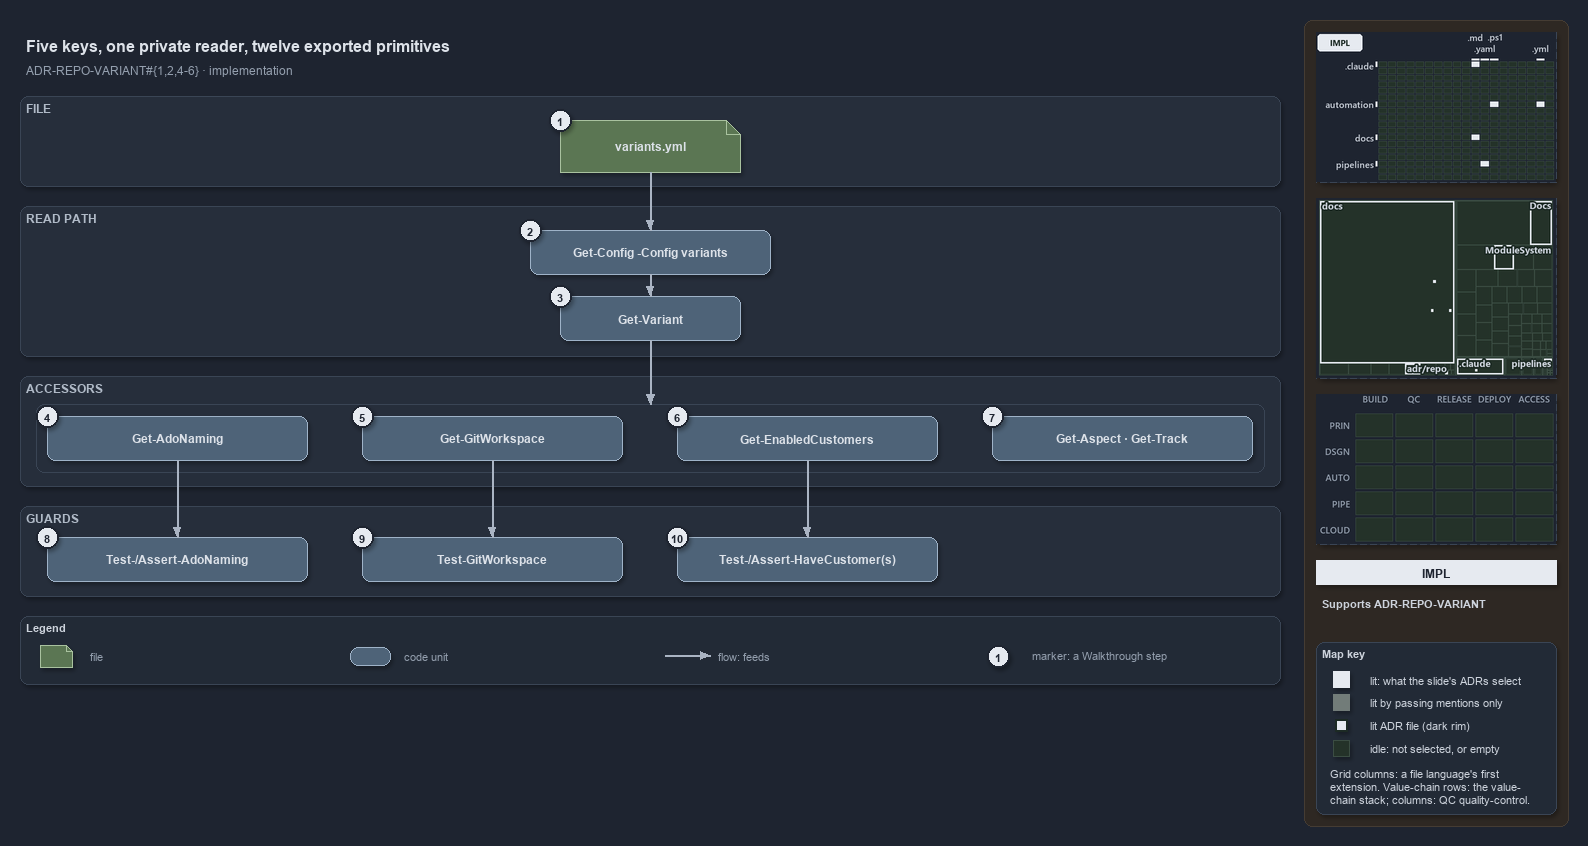

The diagram above was exported from draw.io. Its source (the exported page's mxGraphModel, read from the mxfile embedded in the PNG):
<mxGraphModel dx="1024" dy="768" grid="0" gridSize="10" guides="1" tooltips="1" connect="1" arrows="1" fold="1" page="1" pageScale="1" pageWidth="1572" pageHeight="688" background="#1E2430" math="0" shadow="1">
  <root>
    <mxCell id="0" />
    <mxCell id="1" parent="0" />
    <mxCell id="sidebar-bg" value="" style="rounded=1;arcSize=2;html=1;fillColor=#2E2823;strokeColor=#453C33;shadow=0;" vertex="1" parent="1">
      <mxGeometry x="1304" y="4" width="264" height="806" as="geometry" />
    </mxCell>
    <mxCell id="title" value="Five keys, one private reader, twelve exported primitives" style="text;html=1;align=left;verticalAlign=middle;fontSize=16;fontStyle=1;fontColor=#DDE2E9;" vertex="1" parent="1">
      <mxGeometry x="20" y="14" width="1260" height="30" as="geometry" />
    </mxCell>
    <mxCell id="subtitle" value="ADR-REPO-VARIANT#{1,2,4-6} &amp;#183; implementation" style="text;html=1;align=left;verticalAlign=middle;fontSize=12;fontColor=#949FAE;" vertex="1" parent="1">
      <mxGeometry x="20" y="44" width="1240" height="20" as="geometry" />
    </mxCell>
    <mxCell id="band-file" value="FILE" style="rounded=1;html=1;arcSize=3;fillColor=#262E3B;strokeColor=#3A4555;verticalAlign=top;align=left;spacingLeft=8;fontStyle=1;fontSize=12;fontColor=#B0BAC7;" vertex="1" parent="1">
      <mxGeometry x="20" y="80" width="1260" height="90" as="geometry" />
    </mxCell>
    <mxCell id="band-read" value="READ PATH" style="rounded=1;html=1;arcSize=3;fillColor=#262E3B;strokeColor=#3A4555;verticalAlign=top;align=left;spacingLeft=8;fontStyle=1;fontSize=12;fontColor=#B0BAC7;" vertex="1" parent="1">
      <mxGeometry x="20" y="190" width="1260" height="150" as="geometry" />
    </mxCell>
    <mxCell id="band-accessors" value="ACCESSORS" style="rounded=1;html=1;arcSize=3;fillColor=#262E3B;strokeColor=#3A4555;verticalAlign=top;align=left;spacingLeft=8;fontStyle=1;fontSize=12;fontColor=#B0BAC7;" vertex="1" parent="1">
      <mxGeometry x="20" y="360" width="1260" height="110" as="geometry" />
    </mxCell>
    <mxCell id="band-guards" value="GUARDS" style="rounded=1;html=1;arcSize=3;fillColor=#262E3B;strokeColor=#3A4555;verticalAlign=top;align=left;spacingLeft=8;fontStyle=1;fontSize=12;fontColor=#B0BAC7;" vertex="1" parent="1">
      <mxGeometry x="20" y="490" width="1260" height="90" as="geometry" />
    </mxCell>
    <mxCell id="g-file" value="&lt;b&gt;variants.yml&lt;/b&gt;" style="shape=note;size=14;whiteSpace=wrap;html=1;fillColor=#5B7653;strokeColor=#A9C29F;fontColor=#DDE2E9;fontSize=12;" vertex="1" parent="1">
      <mxGeometry x="560" y="104" width="180" height="52" as="geometry" />
    </mxCell>
    <mxCell id="g-getconfig" value="&lt;b&gt;Get-Config -Config variants&lt;/b&gt;" style="rounded=1;whiteSpace=wrap;html=1;arcSize=20;fillColor=#4E6378;strokeColor=#9FB3C8;fontColor=#DDE2E9;fontSize=12;" vertex="1" parent="1">
      <mxGeometry x="530" y="214" width="240" height="44" as="geometry" />
    </mxCell>
    <mxCell id="g-getvariant" value="&lt;b&gt;Get-Variant&lt;/b&gt;" style="rounded=1;whiteSpace=wrap;html=1;arcSize=20;fillColor=#4E6378;strokeColor=#9FB3C8;fontColor=#DDE2E9;fontSize=12;" vertex="1" parent="1">
      <mxGeometry x="560" y="280" width="180" height="44" as="geometry" />
    </mxCell>
    <mxCell id="frame-accessors" value="" style="rounded=1;html=1;arcSize=6;fillColor=none;strokeColor=#3A4555;" vertex="1" parent="1">
      <mxGeometry x="36" y="388" width="1228" height="68" as="geometry" />
    </mxCell>
    <mxCell id="port-frame-top" value="" style="text;html=1;strokeColor=none;fillColor=none;" vertex="1" parent="1">
      <mxGeometry x="650" y="388" width="1" height="1" as="geometry" />
    </mxCell>
    <mxCell id="g-adonaming" value="&lt;b&gt;Get-AdoNaming&lt;/b&gt;" style="rounded=1;whiteSpace=wrap;html=1;arcSize=20;fillColor=#4E6378;strokeColor=#9FB3C8;fontColor=#DDE2E9;fontSize=12;" vertex="1" parent="1">
      <mxGeometry x="47" y="400" width="260" height="44" as="geometry" />
    </mxCell>
    <mxCell id="g-gitworkspace" value="&lt;b&gt;Get-GitWorkspace&lt;/b&gt;" style="rounded=1;whiteSpace=wrap;html=1;arcSize=20;fillColor=#4E6378;strokeColor=#9FB3C8;fontColor=#DDE2E9;fontSize=12;" vertex="1" parent="1">
      <mxGeometry x="362" y="400" width="260" height="44" as="geometry" />
    </mxCell>
    <mxCell id="g-enabledcustomers" value="&lt;b&gt;Get-EnabledCustomers&lt;/b&gt;" style="rounded=1;whiteSpace=wrap;html=1;arcSize=20;fillColor=#4E6378;strokeColor=#9FB3C8;fontColor=#DDE2E9;fontSize=12;" vertex="1" parent="1">
      <mxGeometry x="677" y="400" width="260" height="44" as="geometry" />
    </mxCell>
    <mxCell id="g-aspect-track" value="&lt;b&gt;Get-Aspect &amp;#183; Get-Track&lt;/b&gt;" style="rounded=1;whiteSpace=wrap;html=1;arcSize=20;fillColor=#4E6378;strokeColor=#9FB3C8;fontColor=#DDE2E9;fontSize=12;" vertex="1" parent="1">
      <mxGeometry x="992" y="400" width="260" height="44" as="geometry" />
    </mxCell>
    <mxCell id="g-adonaming-guards" value="&lt;b&gt;Test-/Assert-AdoNaming&lt;/b&gt;" style="rounded=1;whiteSpace=wrap;html=1;arcSize=20;fillColor=#4E6378;strokeColor=#9FB3C8;fontColor=#DDE2E9;fontSize=12;" vertex="1" parent="1">
      <mxGeometry x="47" y="521" width="260" height="44" as="geometry" />
    </mxCell>
    <mxCell id="g-gitworkspace-guard" value="&lt;b&gt;Test-GitWorkspace&lt;/b&gt;" style="rounded=1;whiteSpace=wrap;html=1;arcSize=20;fillColor=#4E6378;strokeColor=#9FB3C8;fontColor=#DDE2E9;fontSize=12;" vertex="1" parent="1">
      <mxGeometry x="362" y="521" width="260" height="44" as="geometry" />
    </mxCell>
    <mxCell id="g-customer-guards" value="&lt;b&gt;Test-/Assert-HaveCustomer(s)&lt;/b&gt;" style="rounded=1;whiteSpace=wrap;html=1;arcSize=20;fillColor=#4E6378;strokeColor=#9FB3C8;fontColor=#DDE2E9;fontSize=12;" vertex="1" parent="1">
      <mxGeometry x="677" y="521" width="260" height="44" as="geometry" />
    </mxCell>
    <mxCell id="e-file-getconfig" value="" style="edgeStyle=orthogonalEdgeStyle;rounded=1;html=1;endArrow=block;strokeColor=#AAB4C3;shadow=0;fontColor=#CDD3DC;" edge="1" parent="1" source="g-file" target="g-getconfig">
      <mxGeometry relative="1" as="geometry" />
    </mxCell>
    <mxCell id="e-getconfig-getvariant" value="" style="edgeStyle=orthogonalEdgeStyle;rounded=1;html=1;endArrow=block;strokeColor=#AAB4C3;shadow=0;fontColor=#CDD3DC;" edge="1" parent="1" source="g-getconfig" target="g-getvariant">
      <mxGeometry relative="1" as="geometry" />
    </mxCell>
    <mxCell id="e-getvariant-accessors" value="" style="edgeStyle=orthogonalEdgeStyle;rounded=1;html=1;endArrow=block;strokeColor=#AAB4C3;shadow=0;fontColor=#CDD3DC;" edge="1" parent="1" source="g-getvariant" target="port-frame-top">
      <mxGeometry relative="1" as="geometry" />
    </mxCell>
    <mxCell id="e-adonaming-guards" value="" style="edgeStyle=orthogonalEdgeStyle;rounded=1;html=1;endArrow=block;strokeColor=#AAB4C3;shadow=0;fontColor=#CDD3DC;" edge="1" parent="1" source="g-adonaming" target="g-adonaming-guards">
      <mxGeometry relative="1" as="geometry" />
    </mxCell>
    <mxCell id="e-gitworkspace-guard" value="" style="edgeStyle=orthogonalEdgeStyle;rounded=1;html=1;endArrow=block;strokeColor=#AAB4C3;shadow=0;fontColor=#CDD3DC;" edge="1" parent="1" source="g-gitworkspace" target="g-gitworkspace-guard">
      <mxGeometry relative="1" as="geometry" />
    </mxCell>
    <mxCell id="e-customers-guards" value="" style="edgeStyle=orthogonalEdgeStyle;rounded=1;html=1;endArrow=block;strokeColor=#AAB4C3;shadow=0;fontColor=#CDD3DC;" edge="1" parent="1" source="g-enabledcustomers" target="g-customer-guards">
      <mxGeometry relative="1" as="geometry" />
    </mxCell>
    <mxCell id="mark-1" value="1" style="ellipse;html=1;fillColor=#E6EAF0;strokeColor=#1E2430;strokeWidth=2;fontColor=#1E2430;fontStyle=1;fontSize=11;" vertex="1" parent="1">
      <mxGeometry x="549" y="93" width="22" height="22" as="geometry" />
    </mxCell>
    <mxCell id="mark-2" value="2" style="ellipse;html=1;fillColor=#E6EAF0;strokeColor=#1E2430;strokeWidth=2;fontColor=#1E2430;fontStyle=1;fontSize=11;" vertex="1" parent="1">
      <mxGeometry x="519" y="203" width="22" height="22" as="geometry" />
    </mxCell>
    <mxCell id="mark-3" value="3" style="ellipse;html=1;fillColor=#E6EAF0;strokeColor=#1E2430;strokeWidth=2;fontColor=#1E2430;fontStyle=1;fontSize=11;" vertex="1" parent="1">
      <mxGeometry x="549" y="269" width="22" height="22" as="geometry" />
    </mxCell>
    <mxCell id="mark-4" value="4" style="ellipse;html=1;fillColor=#E6EAF0;strokeColor=#1E2430;strokeWidth=2;fontColor=#1E2430;fontStyle=1;fontSize=11;" vertex="1" parent="1">
      <mxGeometry x="36" y="389" width="22" height="22" as="geometry" />
    </mxCell>
    <mxCell id="mark-5" value="5" style="ellipse;html=1;fillColor=#E6EAF0;strokeColor=#1E2430;strokeWidth=2;fontColor=#1E2430;fontStyle=1;fontSize=11;" vertex="1" parent="1">
      <mxGeometry x="351" y="389" width="22" height="22" as="geometry" />
    </mxCell>
    <mxCell id="mark-6" value="6" style="ellipse;html=1;fillColor=#E6EAF0;strokeColor=#1E2430;strokeWidth=2;fontColor=#1E2430;fontStyle=1;fontSize=11;" vertex="1" parent="1">
      <mxGeometry x="666" y="389" width="22" height="22" as="geometry" />
    </mxCell>
    <mxCell id="mark-7" value="7" style="ellipse;html=1;fillColor=#E6EAF0;strokeColor=#1E2430;strokeWidth=2;fontColor=#1E2430;fontStyle=1;fontSize=11;" vertex="1" parent="1">
      <mxGeometry x="981" y="389" width="22" height="22" as="geometry" />
    </mxCell>
    <mxCell id="mark-8" value="8" style="ellipse;html=1;fillColor=#E6EAF0;strokeColor=#1E2430;strokeWidth=2;fontColor=#1E2430;fontStyle=1;fontSize=11;" vertex="1" parent="1">
      <mxGeometry x="36" y="510" width="22" height="22" as="geometry" />
    </mxCell>
    <mxCell id="mark-9" value="9" style="ellipse;html=1;fillColor=#E6EAF0;strokeColor=#1E2430;strokeWidth=2;fontColor=#1E2430;fontStyle=1;fontSize=11;" vertex="1" parent="1">
      <mxGeometry x="351" y="510" width="22" height="22" as="geometry" />
    </mxCell>
    <mxCell id="mark-10" value="10" style="ellipse;html=1;fillColor=#E6EAF0;strokeColor=#1E2430;strokeWidth=2;fontColor=#1E2430;fontStyle=1;fontSize=11;" vertex="1" parent="1">
      <mxGeometry x="666" y="510" width="22" height="22" as="geometry" />
    </mxCell>
    <mxCell id="legend" value="&lt;b&gt;Legend&lt;/b&gt;" style="rounded=1;whiteSpace=wrap;html=1;arcSize=6;fillColor=#222A36;strokeColor=#3A4555;align=left;verticalAlign=top;spacing=8;fontSize=11;fontColor=#CDD3DC;" vertex="1" parent="1">
      <mxGeometry x="20" y="600" width="1260" height="68" as="geometry" />
    </mxCell>
    <mxCell id="lg-0" value="" style="shape=note;size=6;html=1;fillColor=#5B7653;strokeColor=#A9C29F;" vertex="1" parent="1">
      <mxGeometry x="40" y="629" width="32" height="22" as="geometry" />
    </mxCell>
    <mxCell id="lg-0-t" value="file" style="text;html=1;align=left;verticalAlign=middle;fontSize=11;fontColor=#949FAE;" vertex="1" parent="1">
      <mxGeometry x="84" y="629" width="260" height="20" as="geometry" />
    </mxCell>
    <mxCell id="lg-1" value="" style="rounded=1;html=1;arcSize=20;fillColor=#4E6378;strokeColor=#9FB3C8;" vertex="1" parent="1">
      <mxGeometry x="350" y="631" width="40" height="18" as="geometry" />
    </mxCell>
    <mxCell id="lg-1-t" value="code unit" style="text;html=1;align=left;verticalAlign=middle;fontSize=11;fontColor=#949FAE;" vertex="1" parent="1">
      <mxGeometry x="398" y="629" width="260" height="20" as="geometry" />
    </mxCell>
    <mxCell id="lg-2-a" value="" style="text;html=1;strokeColor=none;fillColor=none;" vertex="1" parent="1">
      <mxGeometry x="664" y="639" width="1" height="1" as="geometry" />
    </mxCell>
    <mxCell id="lg-2-b" value="" style="text;html=1;strokeColor=none;fillColor=none;" vertex="1" parent="1">
      <mxGeometry x="710" y="639" width="1" height="1" as="geometry" />
    </mxCell>
    <mxCell id="lg-2" value="" style="edgeStyle=orthogonalEdgeStyle;rounded=1;html=1;endArrow=block;strokeColor=#AAB4C3;shadow=0;fontColor=#CDD3DC;" edge="1" parent="1" source="lg-2-a" target="lg-2-b">
      <mxGeometry relative="1" as="geometry" />
    </mxCell>
    <mxCell id="lg-2-t" value="flow: feeds" style="text;html=1;align=left;verticalAlign=middle;fontSize=11;fontColor=#949FAE;" vertex="1" parent="1">
      <mxGeometry x="712" y="629" width="260" height="20" as="geometry" />
    </mxCell>
    <mxCell id="lg-3" value="1" style="ellipse;html=1;fillColor=#E6EAF0;strokeColor=#1E2430;strokeWidth=2;fontColor=#1E2430;fontStyle=1;fontSize=11;" vertex="1" parent="1">
      <mxGeometry x="987" y="629" width="22" height="22" as="geometry" />
    </mxCell>
    <mxCell id="lg-3-t" value="marker: a Walkthrough step" style="text;html=1;align=left;verticalAlign=middle;fontSize=11;fontColor=#949FAE;" vertex="1" parent="1">
      <mxGeometry x="1026" y="629" width="260" height="20" as="geometry" />
    </mxCell>
    <mxCell id="minimap-grid" value="" style="shape=image;imageAspect=0;rounded=1;arcSize=4;whiteSpace=wrap;html=1;fillColor=#262E3B;strokeColor=#3A4555;dashed=1;fontColor=#949FAE;fontSize=11;image=data:image/png,(base64 omitted: 11156 chars);" vertex="1" parent="1">
      <mxGeometry x="1316" y="16" width="240" height="150" as="geometry" />
    </mxCell>
    <mxCell id="minimap-tree" value="" style="shape=image;imageAspect=0;rounded=1;arcSize=4;whiteSpace=wrap;html=1;fillColor=#262E3B;strokeColor=#3A4555;dashed=1;fontColor=#949FAE;fontSize=11;image=data:image/png,(base64 omitted: 16416 chars);" vertex="1" parent="1">
      <mxGeometry x="1316" y="182" width="240" height="180" as="geometry" />
    </mxCell>
    <mxCell id="minimap-chain" value="" style="shape=image;imageAspect=0;rounded=1;arcSize=4;whiteSpace=wrap;html=1;fillColor=#262E3B;strokeColor=#3A4555;dashed=1;fontColor=#949FAE;fontSize=11;image=data:image/png,(base64 omitted: 11912 chars);" vertex="1" parent="1">
      <mxGeometry x="1316" y="378" width="240" height="150" as="geometry" />
    </mxCell>
    <mxCell id="lens-badge" value="IMPL" style="rounded=0;whiteSpace=wrap;html=1;align=center;verticalAlign=middle;fontSize=12;fontStyle=1;fontColor=#1E2430;fillColor=#E6EAF0;strokeColor=none;" vertex="1" parent="1">
      <mxGeometry x="1316" y="544" width="240" height="24" as="geometry" />
    </mxCell>
    <mxCell id="supports" value="&lt;b&gt;Supports&lt;/b&gt; ADR-REPO-VARIANT" style="text;html=1;whiteSpace=wrap;align=left;verticalAlign=top;fontSize=11;fontColor=#CDD3DC;" vertex="1" parent="1">
      <mxGeometry x="1316" y="576" width="240" height="38" as="geometry" />
    </mxCell>
    <mxCell id="mapkey" value="&lt;b&gt;Map key&lt;/b&gt;" style="rounded=1;arcSize=6;whiteSpace=wrap;html=1;align=left;verticalAlign=top;fontSize=11;fontColor=#CDD3DC;fillColor=#222A36;strokeColor=#3A4555;spacingLeft=8;spacingTop=2;" vertex="1" parent="1">
      <mxGeometry x="1316" y="626" width="240" height="172" as="geometry" />
    </mxCell>
    <mxCell id="mapkey-lit" value="" style="rounded=0;html=1;fillColor=#E6EAF0;strokeColor=#E6EAF0;" vertex="1" parent="1">
      <mxGeometry x="1333.0" y="655.0" width="16" height="16" as="geometry" />
    </mxCell>
    <mxCell id="mapkey-lit-text" value="lit: what the slide's ADRs select" style="text;html=1;align=left;verticalAlign=middle;fontSize=11;fontColor=#CDD3DC;" vertex="1" parent="1">
      <mxGeometry x="1364" y="653" width="184" height="20" as="geometry" />
    </mxCell>
    <mxCell id="mapkey-touched" value="" style="rounded=0;html=1;fillColor=#727C79;strokeColor=#727C79;" vertex="1" parent="1">
      <mxGeometry x="1333.0" y="678.0" width="16" height="16" as="geometry" />
    </mxCell>
    <mxCell id="mapkey-touched-text" value="lit by passing mentions only" style="text;html=1;align=left;verticalAlign=middle;fontSize=11;fontColor=#CDD3DC;" vertex="1" parent="1">
      <mxGeometry x="1364" y="676" width="184" height="20" as="geometry" />
    </mxCell>
    <mxCell id="mapkey-adr" value="" style="rounded=0;html=1;fillColor=#E6EAF0;strokeColor=#1C2A24;strokeWidth=2;" vertex="1" parent="1">
      <mxGeometry x="1335.0" y="703.0" width="12" height="12" as="geometry" />
    </mxCell>
    <mxCell id="mapkey-adr-text" value="lit ADR file (dark rim)" style="text;html=1;align=left;verticalAlign=middle;fontSize=11;fontColor=#CDD3DC;" vertex="1" parent="1">
      <mxGeometry x="1364" y="699" width="184" height="20" as="geometry" />
    </mxCell>
    <mxCell id="mapkey-idle" value="" style="rounded=0;html=1;fillColor=#243229;strokeColor=#3B4D43;" vertex="1" parent="1">
      <mxGeometry x="1333.0" y="724.0" width="16" height="16" as="geometry" />
    </mxCell>
    <mxCell id="mapkey-idle-text" value="idle: not selected, or empty" style="text;html=1;align=left;verticalAlign=middle;fontSize=11;fontColor=#CDD3DC;" vertex="1" parent="1">
      <mxGeometry x="1364" y="722" width="184" height="20" as="geometry" />
    </mxCell>
    <mxCell id="mapkey-codes" value="Grid columns: a file language's first&lt;br&gt;extension. Value-chain rows: the value-&lt;br&gt;chain stack; columns: QC quality-control." style="text;html=1;align=left;verticalAlign=top;whiteSpace=wrap;fontSize=11;fontColor=#CDD3DC;" vertex="1" parent="1">
      <mxGeometry x="1324" y="746" width="224" height="46" as="geometry" />
    </mxCell>
  </root>
</mxGraphModel>